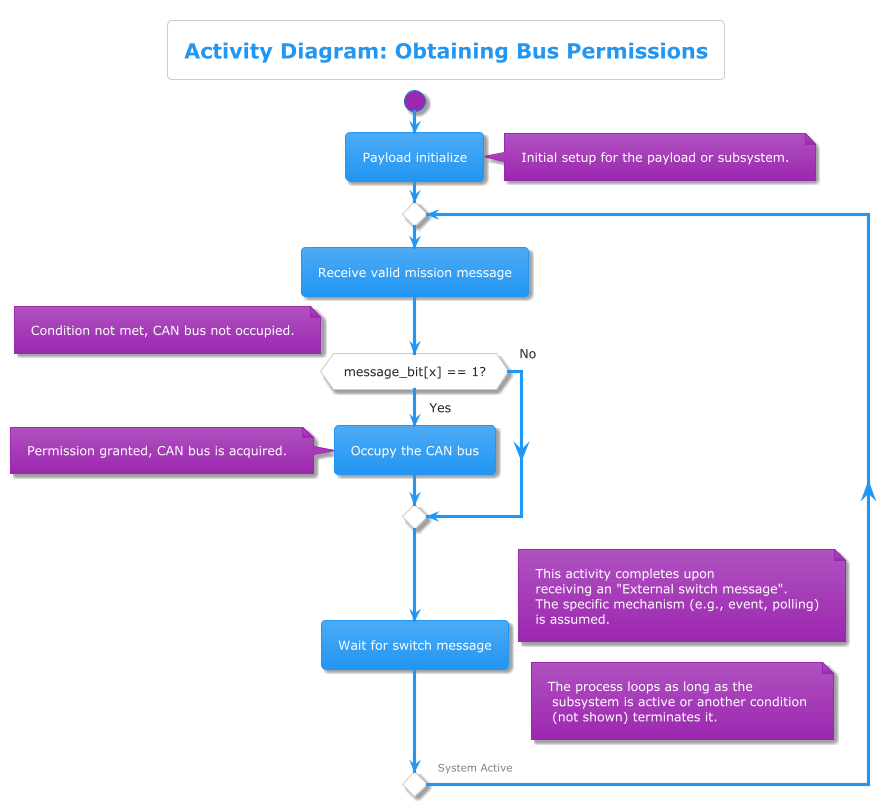

The diagram above was rendered by PlantUML. Its source (embedded in the PNG):
@startuml
!theme materia

title Activity Diagram: Obtaining Bus Permissions

start
:Payload initialize;
note right: Initial setup for the payload or subsystem.

repeat
  :Receive valid mission message;
  if (message_bit[x] == 1?) then (Yes)
    :Occupy the CAN bus;
    note left: Permission granted, CAN bus is acquired.
  else (No)
    note right: Condition not met, CAN bus not occupied.
  endif
  :Wait for switch message;
  note right
    This activity completes upon
    receiving an "External switch message".
    The specific mechanism (e.g., event, polling)
    is assumed.
  end note
repeat while ( ) is (<font color=gray><size:10>System Active</size></font>)
note right: The process loops as long as the\n subsystem is active or another condition\n (not shown) terminates it.

@enduml